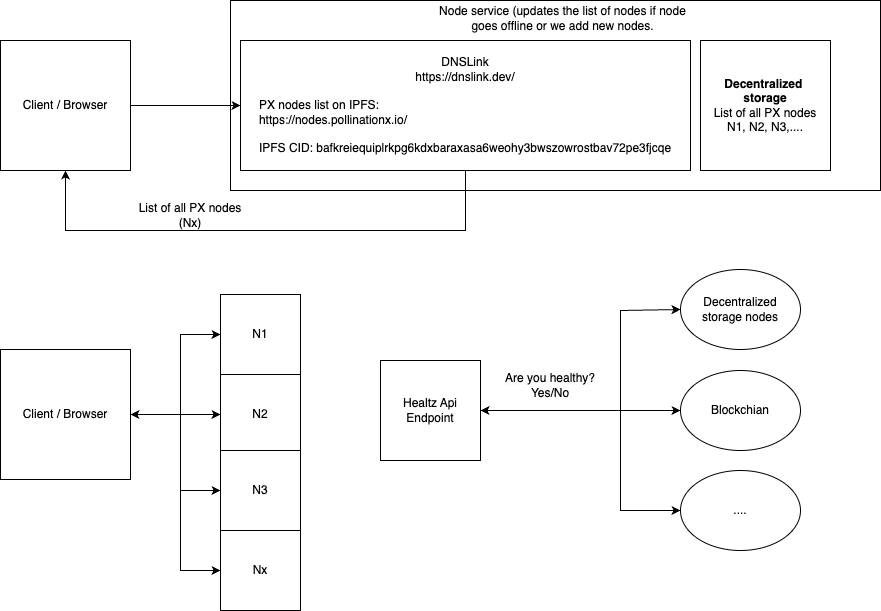

The diagram above was exported from draw.io. Its source (the exported page's mxGraphModel, read from the mxfile embedded in the PNG):
<mxGraphModel dx="1393" dy="1080" grid="1" gridSize="10" guides="1" tooltips="1" connect="1" arrows="1" fold="1" page="1" pageScale="1" pageWidth="1169" pageHeight="827" math="0" shadow="0">
  <root>
    <mxCell id="0" />
    <mxCell id="1" parent="0" />
    <mxCell id="tDfe5KNgM_2CgmdzQi7Y-1" value="" style="rounded=0;whiteSpace=wrap;html=1;" vertex="1" parent="1">
      <mxGeometry x="390" y="108" width="650" height="190" as="geometry" />
    </mxCell>
    <mxCell id="tDfe5KNgM_2CgmdzQi7Y-2" value="&lt;b&gt;Decentralized&amp;nbsp;&lt;br&gt;storage&lt;/b&gt;&lt;br&gt;List of all PX nodes&lt;br&gt;N1, N2, N3,...." style="whiteSpace=wrap;html=1;aspect=fixed;" vertex="1" parent="1">
      <mxGeometry x="860" y="148" width="130" height="130" as="geometry" />
    </mxCell>
    <mxCell id="tDfe5KNgM_2CgmdzQi7Y-3" value="DNSLink&lt;div&gt;&lt;span style=&quot;text-align: left;&quot;&gt;https://dnslink.dev/&lt;/span&gt;&lt;div style=&quot;text-align: left;&quot;&gt;&lt;br&gt;&lt;/div&gt;&lt;div style=&quot;text-align: left;&quot;&gt;PX nodes list on IPFS:&lt;br&gt;https://nodes.pollinationx.io/&lt;/div&gt;&lt;/div&gt;&lt;div style=&quot;text-align: left;&quot;&gt;&lt;br&gt;&lt;/div&gt;&lt;div style=&quot;text-align: left;&quot;&gt;IPFS CID: bafkreiequiplrkpg6kdxbaraxasa6weohy3bwszowrostbav72pe3fjcqe&lt;/div&gt;" style="rounded=0;whiteSpace=wrap;html=1;" vertex="1" parent="1">
      <mxGeometry x="400" y="148" width="450" height="130" as="geometry" />
    </mxCell>
    <mxCell id="tDfe5KNgM_2CgmdzQi7Y-4" style="edgeStyle=orthogonalEdgeStyle;rounded=0;orthogonalLoop=1;jettySize=auto;html=1;entryX=0;entryY=0.5;entryDx=0;entryDy=0;" edge="1" parent="1" source="tDfe5KNgM_2CgmdzQi7Y-5" target="tDfe5KNgM_2CgmdzQi7Y-3">
      <mxGeometry relative="1" as="geometry" />
    </mxCell>
    <mxCell id="tDfe5KNgM_2CgmdzQi7Y-5" value="Client / Browser" style="whiteSpace=wrap;html=1;aspect=fixed;" vertex="1" parent="1">
      <mxGeometry x="160" y="148" width="130" height="130" as="geometry" />
    </mxCell>
    <mxCell id="tDfe5KNgM_2CgmdzQi7Y-6" value="" style="endArrow=classic;html=1;rounded=0;exitX=0.5;exitY=1;exitDx=0;exitDy=0;entryX=0.5;entryY=1;entryDx=0;entryDy=0;" edge="1" parent="1" source="tDfe5KNgM_2CgmdzQi7Y-3" target="tDfe5KNgM_2CgmdzQi7Y-5">
      <mxGeometry width="50" height="50" relative="1" as="geometry">
        <mxPoint x="430" y="378" as="sourcePoint" />
        <mxPoint x="220" y="378" as="targetPoint" />
        <Array as="points">
          <mxPoint x="625" y="338" />
          <mxPoint x="225" y="338" />
        </Array>
      </mxGeometry>
    </mxCell>
    <mxCell id="tDfe5KNgM_2CgmdzQi7Y-7" value="List of all PX nodes (Nx)" style="text;html=1;strokeColor=none;fillColor=none;align=center;verticalAlign=middle;whiteSpace=wrap;rounded=0;" vertex="1" parent="1">
      <mxGeometry x="290" y="308" width="120" height="30" as="geometry" />
    </mxCell>
    <mxCell id="tDfe5KNgM_2CgmdzQi7Y-8" value="Node service (updates the list of nodes if node goes offline or we add new nodes." style="text;html=1;strokeColor=none;fillColor=none;align=center;verticalAlign=middle;whiteSpace=wrap;rounded=0;" vertex="1" parent="1">
      <mxGeometry x="595" y="111" width="255" height="30" as="geometry" />
    </mxCell>
    <mxCell id="tDfe5KNgM_2CgmdzQi7Y-9" value="Client / Browser" style="whiteSpace=wrap;html=1;aspect=fixed;" vertex="1" parent="1">
      <mxGeometry x="160" y="457" width="130" height="130" as="geometry" />
    </mxCell>
    <mxCell id="tDfe5KNgM_2CgmdzQi7Y-10" value="N1" style="whiteSpace=wrap;html=1;aspect=fixed;" vertex="1" parent="1">
      <mxGeometry x="380" y="402" width="80" height="80" as="geometry" />
    </mxCell>
    <mxCell id="tDfe5KNgM_2CgmdzQi7Y-11" value="N2" style="whiteSpace=wrap;html=1;aspect=fixed;" vertex="1" parent="1">
      <mxGeometry x="380" y="482" width="80" height="80" as="geometry" />
    </mxCell>
    <mxCell id="tDfe5KNgM_2CgmdzQi7Y-12" value="N3" style="whiteSpace=wrap;html=1;aspect=fixed;" vertex="1" parent="1">
      <mxGeometry x="380" y="558" width="80" height="80" as="geometry" />
    </mxCell>
    <mxCell id="tDfe5KNgM_2CgmdzQi7Y-13" value="" style="endArrow=classic;startArrow=classic;html=1;rounded=0;entryX=0;entryY=0.5;entryDx=0;entryDy=0;exitX=1;exitY=0.5;exitDx=0;exitDy=0;" edge="1" parent="1" source="tDfe5KNgM_2CgmdzQi7Y-9" target="tDfe5KNgM_2CgmdzQi7Y-10">
      <mxGeometry width="50" height="50" relative="1" as="geometry">
        <mxPoint x="300" y="548" as="sourcePoint" />
        <mxPoint x="350" y="498" as="targetPoint" />
        <Array as="points">
          <mxPoint x="340" y="522" />
          <mxPoint x="340" y="478" />
          <mxPoint x="340" y="442" />
        </Array>
      </mxGeometry>
    </mxCell>
    <mxCell id="tDfe5KNgM_2CgmdzQi7Y-14" value="" style="endArrow=classic;html=1;rounded=0;entryX=0;entryY=0.5;entryDx=0;entryDy=0;exitX=1;exitY=0.5;exitDx=0;exitDy=0;" edge="1" parent="1" source="tDfe5KNgM_2CgmdzQi7Y-9" target="tDfe5KNgM_2CgmdzQi7Y-11">
      <mxGeometry width="50" height="50" relative="1" as="geometry">
        <mxPoint x="340" y="528" as="sourcePoint" />
        <mxPoint x="380" y="528" as="targetPoint" />
      </mxGeometry>
    </mxCell>
    <mxCell id="tDfe5KNgM_2CgmdzQi7Y-15" value="" style="endArrow=classic;html=1;rounded=0;exitX=1;exitY=0.5;exitDx=0;exitDy=0;" edge="1" parent="1" source="tDfe5KNgM_2CgmdzQi7Y-9">
      <mxGeometry width="50" height="50" relative="1" as="geometry">
        <mxPoint x="330" y="648" as="sourcePoint" />
        <mxPoint x="380" y="598" as="targetPoint" />
        <Array as="points">
          <mxPoint x="340" y="522" />
          <mxPoint x="340" y="598" />
        </Array>
      </mxGeometry>
    </mxCell>
    <mxCell id="tDfe5KNgM_2CgmdzQi7Y-16" value="Nx" style="whiteSpace=wrap;html=1;aspect=fixed;" vertex="1" parent="1">
      <mxGeometry x="380" y="638" width="80" height="80" as="geometry" />
    </mxCell>
    <mxCell id="tDfe5KNgM_2CgmdzQi7Y-17" value="" style="endArrow=classic;html=1;rounded=0;exitX=1;exitY=0.5;exitDx=0;exitDy=0;entryX=0;entryY=0.5;entryDx=0;entryDy=0;" edge="1" parent="1" source="tDfe5KNgM_2CgmdzQi7Y-9" target="tDfe5KNgM_2CgmdzQi7Y-16">
      <mxGeometry width="50" height="50" relative="1" as="geometry">
        <mxPoint x="290" y="728" as="sourcePoint" />
        <mxPoint x="340" y="678" as="targetPoint" />
        <Array as="points">
          <mxPoint x="340" y="522" />
          <mxPoint x="340" y="678" />
        </Array>
      </mxGeometry>
    </mxCell>
    <mxCell id="tDfe5KNgM_2CgmdzQi7Y-18" value="Healtz Api Endpoint" style="whiteSpace=wrap;html=1;aspect=fixed;" vertex="1" parent="1">
      <mxGeometry x="540" y="468" width="100" height="100" as="geometry" />
    </mxCell>
    <mxCell id="tDfe5KNgM_2CgmdzQi7Y-19" value="Decentralized &lt;br&gt;storage nodes" style="ellipse;whiteSpace=wrap;html=1;" vertex="1" parent="1">
      <mxGeometry x="840" y="377" width="120" height="80" as="geometry" />
    </mxCell>
    <mxCell id="tDfe5KNgM_2CgmdzQi7Y-20" value="Blockchian" style="ellipse;whiteSpace=wrap;html=1;" vertex="1" parent="1">
      <mxGeometry x="840" y="478" width="120" height="80" as="geometry" />
    </mxCell>
    <mxCell id="tDfe5KNgM_2CgmdzQi7Y-21" value="...." style="ellipse;whiteSpace=wrap;html=1;" vertex="1" parent="1">
      <mxGeometry x="840" y="578" width="120" height="80" as="geometry" />
    </mxCell>
    <mxCell id="tDfe5KNgM_2CgmdzQi7Y-22" value="" style="endArrow=classic;startArrow=classic;html=1;rounded=0;entryX=0;entryY=0.5;entryDx=0;entryDy=0;exitX=1;exitY=0.5;exitDx=0;exitDy=0;" edge="1" parent="1" source="tDfe5KNgM_2CgmdzQi7Y-18" target="tDfe5KNgM_2CgmdzQi7Y-20">
      <mxGeometry width="50" height="50" relative="1" as="geometry">
        <mxPoint x="680" y="698" as="sourcePoint" />
        <mxPoint x="730" y="648" as="targetPoint" />
      </mxGeometry>
    </mxCell>
    <mxCell id="tDfe5KNgM_2CgmdzQi7Y-23" value="" style="endArrow=classic;startArrow=classic;html=1;rounded=0;exitX=0;exitY=1;exitDx=0;exitDy=0;entryX=0;entryY=0.5;entryDx=0;entryDy=0;" edge="1" parent="1" target="tDfe5KNgM_2CgmdzQi7Y-19">
      <mxGeometry width="50" height="50" relative="1" as="geometry">
        <mxPoint x="640" y="518" as="sourcePoint" />
        <mxPoint x="740" y="398" as="targetPoint" />
        <Array as="points">
          <mxPoint x="780" y="518" />
          <mxPoint x="780" y="418" />
        </Array>
      </mxGeometry>
    </mxCell>
    <mxCell id="tDfe5KNgM_2CgmdzQi7Y-24" value="" style="endArrow=classic;startArrow=classic;html=1;rounded=0;entryX=0;entryY=0.5;entryDx=0;entryDy=0;exitX=1;exitY=0.5;exitDx=0;exitDy=0;" edge="1" parent="1" source="tDfe5KNgM_2CgmdzQi7Y-18" target="tDfe5KNgM_2CgmdzQi7Y-21">
      <mxGeometry width="50" height="50" relative="1" as="geometry">
        <mxPoint x="770" y="668" as="sourcePoint" />
        <mxPoint x="820" y="618" as="targetPoint" />
        <Array as="points">
          <mxPoint x="780" y="518" />
          <mxPoint x="780" y="618" />
        </Array>
      </mxGeometry>
    </mxCell>
    <mxCell id="tDfe5KNgM_2CgmdzQi7Y-25" value="&lt;meta charset=&quot;utf-8&quot;&gt;&lt;span style=&quot;color: rgb(0, 0, 0); font-family: Helvetica; font-size: 12px; font-style: normal; font-variant-ligatures: normal; font-variant-caps: normal; font-weight: 400; letter-spacing: normal; orphans: 2; text-align: center; text-indent: 0px; text-transform: none; widows: 2; word-spacing: 0px; -webkit-text-stroke-width: 0px; background-color: rgb(251, 251, 251); text-decoration-thickness: initial; text-decoration-style: initial; text-decoration-color: initial; float: none; display: inline !important;&quot;&gt;Are you healthy? Yes/No&lt;/span&gt;" style="text;html=1;strokeColor=none;fillColor=none;align=center;verticalAlign=middle;whiteSpace=wrap;rounded=0;" vertex="1" parent="1">
      <mxGeometry x="660" y="478" width="100" height="30" as="geometry" />
    </mxCell>
    <UserObject label="&lt;div&gt;&lt;br&gt;&lt;/div&gt;" id="tDfe5KNgM_2CgmdzQi7Y-26">
      <mxCell style="text;whiteSpace=wrap;html=1;" vertex="1" parent="1">
        <mxGeometry x="411" y="219" width="130" height="40" as="geometry" />
      </mxCell>
    </UserObject>
  </root>
</mxGraphModel>